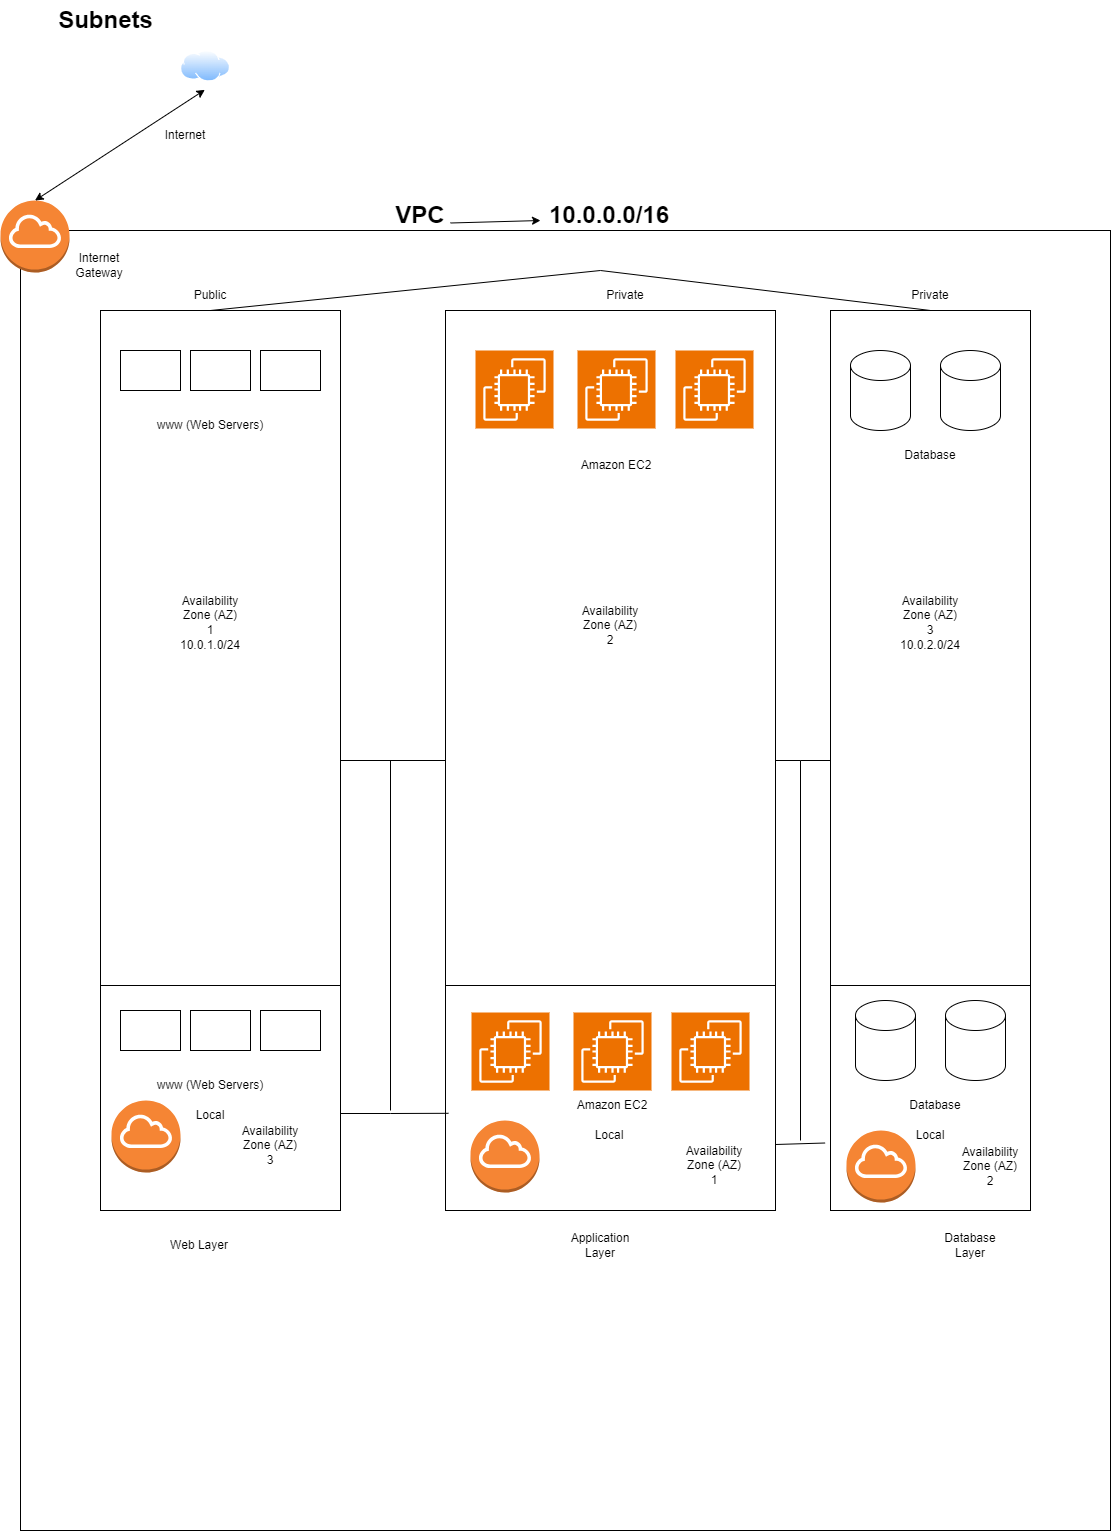

The diagram above was exported from draw.io. Its source (the exported page's mxGraphModel, read from the mxfile embedded in the PNG):
<mxGraphModel dx="1644" dy="1546" grid="1" gridSize="10" guides="1" tooltips="1" connect="1" arrows="1" fold="1" page="1" pageScale="1" pageWidth="850" pageHeight="1100" math="0" shadow="0">
  <root>
    <mxCell id="0" />
    <mxCell id="1" parent="0" />
    <mxCell id="pUsL_FLaXqviKLcXuYQH-1" value="" style="rounded=0;whiteSpace=wrap;html=1;" parent="1" vertex="1">
      <mxGeometry width="1090" height="1300" as="geometry" />
    </mxCell>
    <mxCell id="pUsL_FLaXqviKLcXuYQH-3" value="Subnets" style="text;strokeColor=none;fillColor=none;html=1;fontSize=24;fontStyle=1;verticalAlign=middle;align=center;" parent="1" vertex="1">
      <mxGeometry x="35" y="-230" width="100" height="40" as="geometry" />
    </mxCell>
    <mxCell id="pUsL_FLaXqviKLcXuYQH-16" value="" style="rounded=0;whiteSpace=wrap;html=1;" parent="1" vertex="1">
      <mxGeometry x="80" y="80" width="240" height="900" as="geometry" />
    </mxCell>
    <mxCell id="pUsL_FLaXqviKLcXuYQH-17" value="" style="rounded=0;whiteSpace=wrap;html=1;" parent="1" vertex="1">
      <mxGeometry x="810" y="80" width="200" height="900" as="geometry" />
    </mxCell>
    <mxCell id="pUsL_FLaXqviKLcXuYQH-18" value="Public" style="text;html=1;strokeColor=none;fillColor=none;align=center;verticalAlign=middle;whiteSpace=wrap;rounded=0;" parent="1" vertex="1">
      <mxGeometry x="160" y="50" width="60" height="30" as="geometry" />
    </mxCell>
    <mxCell id="pUsL_FLaXqviKLcXuYQH-19" value="Private" style="text;html=1;strokeColor=none;fillColor=none;align=center;verticalAlign=middle;whiteSpace=wrap;rounded=0;" parent="1" vertex="1">
      <mxGeometry x="880" y="50" width="60" height="30" as="geometry" />
    </mxCell>
    <mxCell id="pUsL_FLaXqviKLcXuYQH-20" value="10.0.1.0/24" style="text;html=1;strokeColor=none;fillColor=none;align=center;verticalAlign=middle;whiteSpace=wrap;rounded=0;" parent="1" vertex="1">
      <mxGeometry x="160" y="400" width="60" height="30" as="geometry" />
    </mxCell>
    <mxCell id="pUsL_FLaXqviKLcXuYQH-23" value="10.0.2.0/24" style="text;html=1;strokeColor=none;fillColor=none;align=center;verticalAlign=middle;whiteSpace=wrap;rounded=0;" parent="1" vertex="1">
      <mxGeometry x="880" y="400" width="60" height="30" as="geometry" />
    </mxCell>
    <mxCell id="pUsL_FLaXqviKLcXuYQH-24" value="" style="outlineConnect=0;dashed=0;verticalLabelPosition=bottom;verticalAlign=top;align=center;html=1;shape=mxgraph.aws3.internet_gateway;fillColor=#F58534;gradientColor=none;" parent="1" vertex="1">
      <mxGeometry x="-20" y="-30" width="69" height="72" as="geometry" />
    </mxCell>
    <mxCell id="pUsL_FLaXqviKLcXuYQH-25" value="Internet Gateway" style="text;html=1;strokeColor=none;fillColor=none;align=center;verticalAlign=middle;whiteSpace=wrap;rounded=0;" parent="1" vertex="1">
      <mxGeometry x="49" y="20" width="60" height="30" as="geometry" />
    </mxCell>
    <mxCell id="pUsL_FLaXqviKLcXuYQH-26" value="" style="image;aspect=fixed;perimeter=ellipsePerimeter;html=1;align=center;shadow=0;dashed=0;spacingTop=3;image=img/lib/active_directory/internet_cloud.svg;" parent="1" vertex="1">
      <mxGeometry x="160" y="-180" width="50" height="31.5" as="geometry" />
    </mxCell>
    <mxCell id="pUsL_FLaXqviKLcXuYQH-28" value="Internet" style="text;html=1;strokeColor=none;fillColor=none;align=center;verticalAlign=middle;whiteSpace=wrap;rounded=0;" parent="1" vertex="1">
      <mxGeometry x="135" y="-110" width="60" height="30" as="geometry" />
    </mxCell>
    <mxCell id="pUsL_FLaXqviKLcXuYQH-30" value="" style="endArrow=classic;startArrow=classic;html=1;rounded=0;exitX=0.5;exitY=0;exitDx=0;exitDy=0;exitPerimeter=0;entryX=0.487;entryY=1.249;entryDx=0;entryDy=0;entryPerimeter=0;" parent="1" source="pUsL_FLaXqviKLcXuYQH-24" target="pUsL_FLaXqviKLcXuYQH-26" edge="1">
      <mxGeometry width="50" height="50" relative="1" as="geometry">
        <mxPoint x="280" y="-70" as="sourcePoint" />
        <mxPoint x="180" y="-70" as="targetPoint" />
      </mxGeometry>
    </mxCell>
    <mxCell id="pUsL_FLaXqviKLcXuYQH-31" value="" style="rounded=0;whiteSpace=wrap;html=1;" parent="1" vertex="1">
      <mxGeometry x="100" y="120" width="60" height="40" as="geometry" />
    </mxCell>
    <mxCell id="pUsL_FLaXqviKLcXuYQH-32" value="" style="rounded=0;whiteSpace=wrap;html=1;" parent="1" vertex="1">
      <mxGeometry x="170" y="120" width="60" height="40" as="geometry" />
    </mxCell>
    <mxCell id="pUsL_FLaXqviKLcXuYQH-33" value="" style="rounded=0;whiteSpace=wrap;html=1;" parent="1" vertex="1">
      <mxGeometry x="240" y="120" width="60" height="40" as="geometry" />
    </mxCell>
    <mxCell id="pUsL_FLaXqviKLcXuYQH-34" value="www (Web Servers)" style="text;html=1;strokeColor=none;fillColor=none;align=center;verticalAlign=middle;whiteSpace=wrap;rounded=0;" parent="1" vertex="1">
      <mxGeometry x="120" y="180" width="140" height="30" as="geometry" />
    </mxCell>
    <mxCell id="pUsL_FLaXqviKLcXuYQH-35" value="" style="shape=cylinder3;whiteSpace=wrap;html=1;boundedLbl=1;backgroundOutline=1;size=15;" parent="1" vertex="1">
      <mxGeometry x="830" y="120" width="60" height="80" as="geometry" />
    </mxCell>
    <mxCell id="pUsL_FLaXqviKLcXuYQH-36" value="" style="shape=cylinder3;whiteSpace=wrap;html=1;boundedLbl=1;backgroundOutline=1;size=15;" parent="1" vertex="1">
      <mxGeometry x="920" y="120" width="60" height="80" as="geometry" />
    </mxCell>
    <mxCell id="pUsL_FLaXqviKLcXuYQH-37" value="Database" style="text;html=1;strokeColor=none;fillColor=none;align=center;verticalAlign=middle;whiteSpace=wrap;rounded=0;" parent="1" vertex="1">
      <mxGeometry x="880" y="210" width="60" height="30" as="geometry" />
    </mxCell>
    <mxCell id="pUsL_FLaXqviKLcXuYQH-41" value="" style="rounded=0;whiteSpace=wrap;html=1;" parent="1" vertex="1">
      <mxGeometry x="425" y="80" width="330" height="900" as="geometry" />
    </mxCell>
    <mxCell id="pUsL_FLaXqviKLcXuYQH-42" value="Private" style="text;html=1;strokeColor=none;fillColor=none;align=center;verticalAlign=middle;whiteSpace=wrap;rounded=0;" parent="1" vertex="1">
      <mxGeometry x="575" y="50" width="60" height="30" as="geometry" />
    </mxCell>
    <mxCell id="pUsL_FLaXqviKLcXuYQH-43" value="" style="sketch=0;points=[[0,0,0],[0.25,0,0],[0.5,0,0],[0.75,0,0],[1,0,0],[0,1,0],[0.25,1,0],[0.5,1,0],[0.75,1,0],[1,1,0],[0,0.25,0],[0,0.5,0],[0,0.75,0],[1,0.25,0],[1,0.5,0],[1,0.75,0]];outlineConnect=0;fontColor=#232F3E;fillColor=#ED7100;strokeColor=#ffffff;dashed=0;verticalLabelPosition=bottom;verticalAlign=top;align=center;html=1;fontSize=12;fontStyle=0;aspect=fixed;shape=mxgraph.aws4.resourceIcon;resIcon=mxgraph.aws4.ec2;" parent="1" vertex="1">
      <mxGeometry x="455" y="120" width="78" height="78" as="geometry" />
    </mxCell>
    <mxCell id="pUsL_FLaXqviKLcXuYQH-44" value="" style="sketch=0;points=[[0,0,0],[0.25,0,0],[0.5,0,0],[0.75,0,0],[1,0,0],[0,1,0],[0.25,1,0],[0.5,1,0],[0.75,1,0],[1,1,0],[0,0.25,0],[0,0.5,0],[0,0.75,0],[1,0.25,0],[1,0.5,0],[1,0.75,0]];outlineConnect=0;fontColor=#232F3E;fillColor=#ED7100;strokeColor=#ffffff;dashed=0;verticalLabelPosition=bottom;verticalAlign=top;align=center;html=1;fontSize=12;fontStyle=0;aspect=fixed;shape=mxgraph.aws4.resourceIcon;resIcon=mxgraph.aws4.ec2;" parent="1" vertex="1">
      <mxGeometry x="557" y="120" width="78" height="78" as="geometry" />
    </mxCell>
    <mxCell id="pUsL_FLaXqviKLcXuYQH-45" value="" style="sketch=0;points=[[0,0,0],[0.25,0,0],[0.5,0,0],[0.75,0,0],[1,0,0],[0,1,0],[0.25,1,0],[0.5,1,0],[0.75,1,0],[1,1,0],[0,0.25,0],[0,0.5,0],[0,0.75,0],[1,0.25,0],[1,0.5,0],[1,0.75,0]];outlineConnect=0;fontColor=#232F3E;fillColor=#ED7100;strokeColor=#ffffff;dashed=0;verticalLabelPosition=bottom;verticalAlign=top;align=center;html=1;fontSize=12;fontStyle=0;aspect=fixed;shape=mxgraph.aws4.resourceIcon;resIcon=mxgraph.aws4.ec2;" parent="1" vertex="1">
      <mxGeometry x="655" y="120" width="78" height="78" as="geometry" />
    </mxCell>
    <mxCell id="pUsL_FLaXqviKLcXuYQH-46" value="Amazon EC2" style="text;html=1;strokeColor=none;fillColor=none;align=center;verticalAlign=middle;whiteSpace=wrap;rounded=0;" parent="1" vertex="1">
      <mxGeometry x="541" y="220" width="110" height="30" as="geometry" />
    </mxCell>
    <mxCell id="pUsL_FLaXqviKLcXuYQH-48" value="" style="endArrow=none;html=1;rounded=0;exitX=1;exitY=0.5;exitDx=0;exitDy=0;entryX=0;entryY=0.5;entryDx=0;entryDy=0;" parent="1" source="pUsL_FLaXqviKLcXuYQH-16" target="pUsL_FLaXqviKLcXuYQH-41" edge="1">
      <mxGeometry width="50" height="50" relative="1" as="geometry">
        <mxPoint x="510" y="270" as="sourcePoint" />
        <mxPoint x="560" y="220" as="targetPoint" />
      </mxGeometry>
    </mxCell>
    <mxCell id="pUsL_FLaXqviKLcXuYQH-49" value="" style="endArrow=none;html=1;rounded=0;exitX=1;exitY=0.5;exitDx=0;exitDy=0;" parent="1" source="pUsL_FLaXqviKLcXuYQH-41" target="pUsL_FLaXqviKLcXuYQH-17" edge="1">
      <mxGeometry width="50" height="50" relative="1" as="geometry">
        <mxPoint x="760" y="260" as="sourcePoint" />
        <mxPoint x="560" y="220" as="targetPoint" />
        <Array as="points">
          <mxPoint x="780" y="530" />
        </Array>
      </mxGeometry>
    </mxCell>
    <mxCell id="pUsL_FLaXqviKLcXuYQH-52" value="" style="endArrow=none;html=1;rounded=0;exitX=0.5;exitY=1;exitDx=0;exitDy=0;entryX=0.5;entryY=1;entryDx=0;entryDy=0;" parent="1" source="pUsL_FLaXqviKLcXuYQH-18" target="pUsL_FLaXqviKLcXuYQH-19" edge="1">
      <mxGeometry width="50" height="50" relative="1" as="geometry">
        <mxPoint x="640" y="370" as="sourcePoint" />
        <mxPoint x="690" y="320" as="targetPoint" />
        <Array as="points">
          <mxPoint x="580" y="40" />
        </Array>
      </mxGeometry>
    </mxCell>
    <mxCell id="pUsL_FLaXqviKLcXuYQH-54" value="Availability Zone (AZ)&lt;br&gt;2" style="text;html=1;strokeColor=none;fillColor=none;align=center;verticalAlign=middle;whiteSpace=wrap;rounded=0;" parent="1" vertex="1">
      <mxGeometry x="560" y="380" width="60" height="30" as="geometry" />
    </mxCell>
    <mxCell id="pUsL_FLaXqviKLcXuYQH-56" value="" style="endArrow=none;html=1;rounded=0;exitX=0;exitY=0.75;exitDx=0;exitDy=0;entryX=1;entryY=0.75;entryDx=0;entryDy=0;" parent="1" source="pUsL_FLaXqviKLcXuYQH-41" target="pUsL_FLaXqviKLcXuYQH-41" edge="1">
      <mxGeometry width="50" height="50" relative="1" as="geometry">
        <mxPoint x="570" y="540" as="sourcePoint" />
        <mxPoint x="620" y="490" as="targetPoint" />
      </mxGeometry>
    </mxCell>
    <mxCell id="pUsL_FLaXqviKLcXuYQH-57" value="" style="endArrow=none;html=1;rounded=0;exitX=0;exitY=0.75;exitDx=0;exitDy=0;entryX=1;entryY=0.75;entryDx=0;entryDy=0;" parent="1" source="pUsL_FLaXqviKLcXuYQH-16" target="pUsL_FLaXqviKLcXuYQH-16" edge="1">
      <mxGeometry width="50" height="50" relative="1" as="geometry">
        <mxPoint x="435" y="600" as="sourcePoint" />
        <mxPoint x="300" y="590" as="targetPoint" />
      </mxGeometry>
    </mxCell>
    <mxCell id="pUsL_FLaXqviKLcXuYQH-58" value="" style="endArrow=none;html=1;rounded=0;exitX=0;exitY=0.75;exitDx=0;exitDy=0;entryX=1;entryY=0.75;entryDx=0;entryDy=0;" parent="1" source="pUsL_FLaXqviKLcXuYQH-17" target="pUsL_FLaXqviKLcXuYQH-17" edge="1">
      <mxGeometry width="50" height="50" relative="1" as="geometry">
        <mxPoint x="840" y="600" as="sourcePoint" />
        <mxPoint x="980" y="590" as="targetPoint" />
      </mxGeometry>
    </mxCell>
    <mxCell id="pUsL_FLaXqviKLcXuYQH-59" value="" style="rounded=0;whiteSpace=wrap;html=1;" parent="1" vertex="1">
      <mxGeometry x="100" y="780" width="60" height="40" as="geometry" />
    </mxCell>
    <mxCell id="pUsL_FLaXqviKLcXuYQH-60" value="" style="rounded=0;whiteSpace=wrap;html=1;" parent="1" vertex="1">
      <mxGeometry x="170" y="780" width="60" height="40" as="geometry" />
    </mxCell>
    <mxCell id="pUsL_FLaXqviKLcXuYQH-61" value="" style="rounded=0;whiteSpace=wrap;html=1;" parent="1" vertex="1">
      <mxGeometry x="240" y="780" width="60" height="40" as="geometry" />
    </mxCell>
    <mxCell id="pUsL_FLaXqviKLcXuYQH-62" value="www (Web Servers)" style="text;html=1;strokeColor=none;fillColor=none;align=center;verticalAlign=middle;whiteSpace=wrap;rounded=0;" parent="1" vertex="1">
      <mxGeometry x="120" y="840" width="140" height="30" as="geometry" />
    </mxCell>
    <mxCell id="pUsL_FLaXqviKLcXuYQH-63" value="" style="sketch=0;points=[[0,0,0],[0.25,0,0],[0.5,0,0],[0.75,0,0],[1,0,0],[0,1,0],[0.25,1,0],[0.5,1,0],[0.75,1,0],[1,1,0],[0,0.25,0],[0,0.5,0],[0,0.75,0],[1,0.25,0],[1,0.5,0],[1,0.75,0]];outlineConnect=0;fontColor=#232F3E;fillColor=#ED7100;strokeColor=#ffffff;dashed=0;verticalLabelPosition=bottom;verticalAlign=top;align=center;html=1;fontSize=12;fontStyle=0;aspect=fixed;shape=mxgraph.aws4.resourceIcon;resIcon=mxgraph.aws4.ec2;" parent="1" vertex="1">
      <mxGeometry x="451" y="782" width="78" height="78" as="geometry" />
    </mxCell>
    <mxCell id="pUsL_FLaXqviKLcXuYQH-64" value="" style="sketch=0;points=[[0,0,0],[0.25,0,0],[0.5,0,0],[0.75,0,0],[1,0,0],[0,1,0],[0.25,1,0],[0.5,1,0],[0.75,1,0],[1,1,0],[0,0.25,0],[0,0.5,0],[0,0.75,0],[1,0.25,0],[1,0.5,0],[1,0.75,0]];outlineConnect=0;fontColor=#232F3E;fillColor=#ED7100;strokeColor=#ffffff;dashed=0;verticalLabelPosition=bottom;verticalAlign=top;align=center;html=1;fontSize=12;fontStyle=0;aspect=fixed;shape=mxgraph.aws4.resourceIcon;resIcon=mxgraph.aws4.ec2;" parent="1" vertex="1">
      <mxGeometry x="553" y="782" width="78" height="78" as="geometry" />
    </mxCell>
    <mxCell id="pUsL_FLaXqviKLcXuYQH-65" value="" style="sketch=0;points=[[0,0,0],[0.25,0,0],[0.5,0,0],[0.75,0,0],[1,0,0],[0,1,0],[0.25,1,0],[0.5,1,0],[0.75,1,0],[1,1,0],[0,0.25,0],[0,0.5,0],[0,0.75,0],[1,0.25,0],[1,0.5,0],[1,0.75,0]];outlineConnect=0;fontColor=#232F3E;fillColor=#ED7100;strokeColor=#ffffff;dashed=0;verticalLabelPosition=bottom;verticalAlign=top;align=center;html=1;fontSize=12;fontStyle=0;aspect=fixed;shape=mxgraph.aws4.resourceIcon;resIcon=mxgraph.aws4.ec2;" parent="1" vertex="1">
      <mxGeometry x="651" y="782" width="78" height="78" as="geometry" />
    </mxCell>
    <mxCell id="pUsL_FLaXqviKLcXuYQH-66" value="Amazon EC2" style="text;html=1;strokeColor=none;fillColor=none;align=center;verticalAlign=middle;whiteSpace=wrap;rounded=0;" parent="1" vertex="1">
      <mxGeometry x="537" y="860" width="110" height="30" as="geometry" />
    </mxCell>
    <mxCell id="pUsL_FLaXqviKLcXuYQH-69" value="" style="shape=cylinder3;whiteSpace=wrap;html=1;boundedLbl=1;backgroundOutline=1;size=15;" parent="1" vertex="1">
      <mxGeometry x="835" y="770" width="60" height="80" as="geometry" />
    </mxCell>
    <mxCell id="pUsL_FLaXqviKLcXuYQH-70" value="" style="shape=cylinder3;whiteSpace=wrap;html=1;boundedLbl=1;backgroundOutline=1;size=15;" parent="1" vertex="1">
      <mxGeometry x="925" y="770" width="60" height="80" as="geometry" />
    </mxCell>
    <mxCell id="pUsL_FLaXqviKLcXuYQH-71" value="Database" style="text;html=1;strokeColor=none;fillColor=none;align=center;verticalAlign=middle;whiteSpace=wrap;rounded=0;" parent="1" vertex="1">
      <mxGeometry x="885" y="860" width="60" height="30" as="geometry" />
    </mxCell>
    <mxCell id="pUsL_FLaXqviKLcXuYQH-72" value="Local" style="text;html=1;strokeColor=none;fillColor=none;align=center;verticalAlign=middle;whiteSpace=wrap;rounded=0;" parent="1" vertex="1">
      <mxGeometry x="160" y="870" width="60" height="30" as="geometry" />
    </mxCell>
    <mxCell id="pUsL_FLaXqviKLcXuYQH-73" value="Local" style="text;html=1;strokeColor=none;fillColor=none;align=center;verticalAlign=middle;whiteSpace=wrap;rounded=0;" parent="1" vertex="1">
      <mxGeometry x="559" y="890" width="60" height="30" as="geometry" />
    </mxCell>
    <mxCell id="pUsL_FLaXqviKLcXuYQH-74" value="Local" style="text;html=1;strokeColor=none;fillColor=none;align=center;verticalAlign=middle;whiteSpace=wrap;rounded=0;" parent="1" vertex="1">
      <mxGeometry x="880" y="890" width="60" height="30" as="geometry" />
    </mxCell>
    <mxCell id="pUsL_FLaXqviKLcXuYQH-75" value="" style="outlineConnect=0;dashed=0;verticalLabelPosition=bottom;verticalAlign=top;align=center;html=1;shape=mxgraph.aws3.internet_gateway;fillColor=#F58534;gradientColor=none;" parent="1" vertex="1">
      <mxGeometry x="91" y="870" width="69" height="72" as="geometry" />
    </mxCell>
    <mxCell id="pUsL_FLaXqviKLcXuYQH-77" value="" style="outlineConnect=0;dashed=0;verticalLabelPosition=bottom;verticalAlign=top;align=center;html=1;shape=mxgraph.aws3.internet_gateway;fillColor=#F58534;gradientColor=none;" parent="1" vertex="1">
      <mxGeometry x="826" y="900" width="69" height="72" as="geometry" />
    </mxCell>
    <mxCell id="pUsL_FLaXqviKLcXuYQH-78" value="" style="outlineConnect=0;dashed=0;verticalLabelPosition=bottom;verticalAlign=top;align=center;html=1;shape=mxgraph.aws3.internet_gateway;fillColor=#F58534;gradientColor=none;" parent="1" vertex="1">
      <mxGeometry x="450" y="890" width="69" height="72" as="geometry" />
    </mxCell>
    <mxCell id="pUsL_FLaXqviKLcXuYQH-88" value="" style="endArrow=none;html=1;rounded=0;entryX=0.009;entryY=0.892;entryDx=0;entryDy=0;entryPerimeter=0;" parent="1" target="pUsL_FLaXqviKLcXuYQH-41" edge="1">
      <mxGeometry width="50" height="50" relative="1" as="geometry">
        <mxPoint x="320" y="883" as="sourcePoint" />
        <mxPoint x="424.64" y="865" as="targetPoint" />
        <Array as="points">
          <mxPoint x="370" y="883" />
        </Array>
      </mxGeometry>
    </mxCell>
    <mxCell id="pUsL_FLaXqviKLcXuYQH-90" value="" style="endArrow=none;html=1;rounded=0;" parent="1" edge="1">
      <mxGeometry width="50" height="50" relative="1" as="geometry">
        <mxPoint x="370" y="880" as="sourcePoint" />
        <mxPoint x="370" y="530" as="targetPoint" />
      </mxGeometry>
    </mxCell>
    <mxCell id="pUsL_FLaXqviKLcXuYQH-91" value="" style="endArrow=none;html=1;rounded=0;entryX=-0.027;entryY=0.925;entryDx=0;entryDy=0;entryPerimeter=0;" parent="1" target="pUsL_FLaXqviKLcXuYQH-17" edge="1">
      <mxGeometry width="50" height="50" relative="1" as="geometry">
        <mxPoint x="755" y="914" as="sourcePoint" />
        <mxPoint x="805" y="864" as="targetPoint" />
      </mxGeometry>
    </mxCell>
    <mxCell id="pUsL_FLaXqviKLcXuYQH-92" value="" style="endArrow=none;html=1;rounded=0;" parent="1" edge="1">
      <mxGeometry width="50" height="50" relative="1" as="geometry">
        <mxPoint x="780" y="910" as="sourcePoint" />
        <mxPoint x="780" y="530" as="targetPoint" />
      </mxGeometry>
    </mxCell>
    <mxCell id="pUsL_FLaXqviKLcXuYQH-94" value="Availability Zone (AZ)&lt;br&gt;1" style="text;html=1;strokeColor=none;fillColor=none;align=center;verticalAlign=middle;whiteSpace=wrap;rounded=0;" parent="1" vertex="1">
      <mxGeometry x="160" y="370" width="60" height="30" as="geometry" />
    </mxCell>
    <mxCell id="pUsL_FLaXqviKLcXuYQH-96" value="Availability Zone (AZ)&lt;br&gt;3" style="text;html=1;strokeColor=none;fillColor=none;align=center;verticalAlign=middle;whiteSpace=wrap;rounded=0;" parent="1" vertex="1">
      <mxGeometry x="880" y="370" width="60" height="30" as="geometry" />
    </mxCell>
    <mxCell id="pUsL_FLaXqviKLcXuYQH-97" value="Availability Zone (AZ)&lt;br&gt;3" style="text;html=1;strokeColor=none;fillColor=none;align=center;verticalAlign=middle;whiteSpace=wrap;rounded=0;" parent="1" vertex="1">
      <mxGeometry x="220" y="900" width="60" height="30" as="geometry" />
    </mxCell>
    <mxCell id="pUsL_FLaXqviKLcXuYQH-100" value="Availability Zone (AZ)&lt;br&gt;1" style="text;html=1;strokeColor=none;fillColor=none;align=center;verticalAlign=middle;whiteSpace=wrap;rounded=0;" parent="1" vertex="1">
      <mxGeometry x="664" y="920" width="60" height="30" as="geometry" />
    </mxCell>
    <mxCell id="pUsL_FLaXqviKLcXuYQH-103" value="Availability Zone (AZ)&lt;br&gt;2" style="text;html=1;strokeColor=none;fillColor=none;align=center;verticalAlign=middle;whiteSpace=wrap;rounded=0;" parent="1" vertex="1">
      <mxGeometry x="940" y="921" width="60" height="30" as="geometry" />
    </mxCell>
    <mxCell id="pUsL_FLaXqviKLcXuYQH-104" value="Web Layer" style="text;html=1;strokeColor=none;fillColor=none;align=center;verticalAlign=middle;whiteSpace=wrap;rounded=0;" parent="1" vertex="1">
      <mxGeometry x="149" y="1000" width="60" height="30" as="geometry" />
    </mxCell>
    <mxCell id="pUsL_FLaXqviKLcXuYQH-105" value="Application Layer" style="text;html=1;strokeColor=none;fillColor=none;align=center;verticalAlign=middle;whiteSpace=wrap;rounded=0;" parent="1" vertex="1">
      <mxGeometry x="550" y="1000" width="60" height="30" as="geometry" />
    </mxCell>
    <mxCell id="pUsL_FLaXqviKLcXuYQH-106" value="Database Layer" style="text;html=1;strokeColor=none;fillColor=none;align=center;verticalAlign=middle;whiteSpace=wrap;rounded=0;" parent="1" vertex="1">
      <mxGeometry x="920" y="1000" width="60" height="30" as="geometry" />
    </mxCell>
    <mxCell id="pUsL_FLaXqviKLcXuYQH-107" value="&lt;b&gt;&lt;font style=&quot;font-size: 24px;&quot;&gt;VPC&lt;/font&gt;&lt;/b&gt;" style="text;html=1;strokeColor=none;fillColor=none;align=center;verticalAlign=middle;whiteSpace=wrap;rounded=0;" parent="1" vertex="1">
      <mxGeometry x="370" y="-30" width="60" height="30" as="geometry" />
    </mxCell>
    <mxCell id="pUsL_FLaXqviKLcXuYQH-108" value="&lt;b&gt;&lt;font style=&quot;font-size: 24px;&quot;&gt;10.0.0.0/16&lt;/font&gt;&lt;/b&gt;" style="text;html=1;strokeColor=none;fillColor=none;align=center;verticalAlign=middle;whiteSpace=wrap;rounded=0;" parent="1" vertex="1">
      <mxGeometry x="559" y="-30" width="60" height="30" as="geometry" />
    </mxCell>
    <mxCell id="pUsL_FLaXqviKLcXuYQH-112" value="" style="endArrow=classic;html=1;rounded=0;exitX=1;exitY=0.75;exitDx=0;exitDy=0;" parent="1" source="pUsL_FLaXqviKLcXuYQH-107" edge="1">
      <mxGeometry width="50" height="50" relative="1" as="geometry">
        <mxPoint x="400" y="-30" as="sourcePoint" />
        <mxPoint x="520" y="-10" as="targetPoint" />
      </mxGeometry>
    </mxCell>
  </root>
</mxGraphModel>